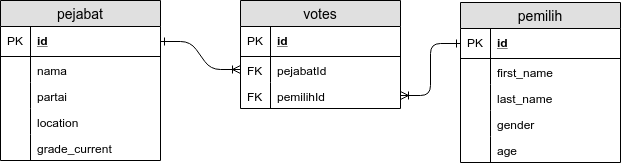

The diagram above was exported from draw.io. Its source (the exported page's mxGraphModel, read from the mxfile embedded in the PNG):
<mxGraphModel dx="801" dy="415" grid="1" gridSize="10" guides="1" tooltips="1" connect="1" arrows="1" fold="1" page="1" pageScale="1" pageWidth="850" pageHeight="1100" math="0" shadow="0">
  <root>
    <mxCell id="0" />
    <mxCell id="1" parent="0" />
    <mxCell id="XQgX-ILe7CjEdCQZ-BTy-1" value="pejabat" style="swimlane;fontStyle=0;childLayout=stackLayout;horizontal=1;startSize=26;fillColor=#e0e0e0;horizontalStack=0;resizeParent=1;resizeParentMax=0;resizeLast=0;collapsible=1;marginBottom=0;swimlaneFillColor=#ffffff;align=center;fontSize=14;" vertex="1" parent="1">
      <mxGeometry x="120" y="88" width="160" height="160" as="geometry" />
    </mxCell>
    <mxCell id="XQgX-ILe7CjEdCQZ-BTy-2" value="id" style="shape=partialRectangle;top=0;left=0;right=0;bottom=1;align=left;verticalAlign=middle;fillColor=none;spacingLeft=34;spacingRight=4;overflow=hidden;rotatable=0;points=[[0,0.5],[1,0.5]];portConstraint=eastwest;dropTarget=0;fontStyle=5;fontSize=12;" vertex="1" parent="XQgX-ILe7CjEdCQZ-BTy-1">
      <mxGeometry y="26" width="160" height="30" as="geometry" />
    </mxCell>
    <mxCell id="XQgX-ILe7CjEdCQZ-BTy-3" value="PK" style="shape=partialRectangle;top=0;left=0;bottom=0;fillColor=none;align=left;verticalAlign=middle;spacingLeft=4;spacingRight=4;overflow=hidden;rotatable=0;points=[];portConstraint=eastwest;part=1;fontSize=12;" vertex="1" connectable="0" parent="XQgX-ILe7CjEdCQZ-BTy-2">
      <mxGeometry width="30" height="30" as="geometry" />
    </mxCell>
    <mxCell id="XQgX-ILe7CjEdCQZ-BTy-4" value="nama" style="shape=partialRectangle;top=0;left=0;right=0;bottom=0;align=left;verticalAlign=top;fillColor=none;spacingLeft=34;spacingRight=4;overflow=hidden;rotatable=0;points=[[0,0.5],[1,0.5]];portConstraint=eastwest;dropTarget=0;fontSize=12;" vertex="1" parent="XQgX-ILe7CjEdCQZ-BTy-1">
      <mxGeometry y="56" width="160" height="26" as="geometry" />
    </mxCell>
    <mxCell id="XQgX-ILe7CjEdCQZ-BTy-5" value="" style="shape=partialRectangle;top=0;left=0;bottom=0;fillColor=none;align=left;verticalAlign=top;spacingLeft=4;spacingRight=4;overflow=hidden;rotatable=0;points=[];portConstraint=eastwest;part=1;fontSize=12;" vertex="1" connectable="0" parent="XQgX-ILe7CjEdCQZ-BTy-4">
      <mxGeometry width="30" height="26" as="geometry" />
    </mxCell>
    <mxCell id="XQgX-ILe7CjEdCQZ-BTy-6" value="partai" style="shape=partialRectangle;top=0;left=0;right=0;bottom=0;align=left;verticalAlign=top;fillColor=none;spacingLeft=34;spacingRight=4;overflow=hidden;rotatable=0;points=[[0,0.5],[1,0.5]];portConstraint=eastwest;dropTarget=0;fontSize=12;" vertex="1" parent="XQgX-ILe7CjEdCQZ-BTy-1">
      <mxGeometry y="82" width="160" height="26" as="geometry" />
    </mxCell>
    <mxCell id="XQgX-ILe7CjEdCQZ-BTy-7" value="" style="shape=partialRectangle;top=0;left=0;bottom=0;fillColor=none;align=left;verticalAlign=top;spacingLeft=4;spacingRight=4;overflow=hidden;rotatable=0;points=[];portConstraint=eastwest;part=1;fontSize=12;" vertex="1" connectable="0" parent="XQgX-ILe7CjEdCQZ-BTy-6">
      <mxGeometry width="30" height="26" as="geometry" />
    </mxCell>
    <mxCell id="XQgX-ILe7CjEdCQZ-BTy-8" value="location" style="shape=partialRectangle;top=0;left=0;right=0;bottom=0;align=left;verticalAlign=top;fillColor=none;spacingLeft=34;spacingRight=4;overflow=hidden;rotatable=0;points=[[0,0.5],[1,0.5]];portConstraint=eastwest;dropTarget=0;fontSize=12;" vertex="1" parent="XQgX-ILe7CjEdCQZ-BTy-1">
      <mxGeometry y="108" width="160" height="26" as="geometry" />
    </mxCell>
    <mxCell id="XQgX-ILe7CjEdCQZ-BTy-9" value="" style="shape=partialRectangle;top=0;left=0;bottom=0;fillColor=none;align=left;verticalAlign=top;spacingLeft=4;spacingRight=4;overflow=hidden;rotatable=0;points=[];portConstraint=eastwest;part=1;fontSize=12;" vertex="1" connectable="0" parent="XQgX-ILe7CjEdCQZ-BTy-8">
      <mxGeometry width="30" height="26" as="geometry" />
    </mxCell>
    <mxCell id="XQgX-ILe7CjEdCQZ-BTy-12" value="grade_current" style="shape=partialRectangle;top=0;left=0;right=0;bottom=0;align=left;verticalAlign=top;fillColor=none;spacingLeft=34;spacingRight=4;overflow=hidden;rotatable=0;points=[[0,0.5],[1,0.5]];portConstraint=eastwest;dropTarget=0;fontSize=12;" vertex="1" parent="XQgX-ILe7CjEdCQZ-BTy-1">
      <mxGeometry y="134" width="160" height="26" as="geometry" />
    </mxCell>
    <mxCell id="XQgX-ILe7CjEdCQZ-BTy-13" value="" style="shape=partialRectangle;top=0;left=0;bottom=0;fillColor=none;align=left;verticalAlign=top;spacingLeft=4;spacingRight=4;overflow=hidden;rotatable=0;points=[];portConstraint=eastwest;part=1;fontSize=12;" vertex="1" connectable="0" parent="XQgX-ILe7CjEdCQZ-BTy-12">
      <mxGeometry width="30" height="26" as="geometry" />
    </mxCell>
    <mxCell id="XQgX-ILe7CjEdCQZ-BTy-14" value="votes" style="swimlane;fontStyle=0;childLayout=stackLayout;horizontal=1;startSize=26;fillColor=#e0e0e0;horizontalStack=0;resizeParent=1;resizeParentMax=0;resizeLast=0;collapsible=1;marginBottom=0;swimlaneFillColor=#ffffff;align=center;fontSize=14;" vertex="1" parent="1">
      <mxGeometry x="360" y="88" width="160" height="108" as="geometry" />
    </mxCell>
    <mxCell id="XQgX-ILe7CjEdCQZ-BTy-15" value="id" style="shape=partialRectangle;top=0;left=0;right=0;bottom=1;align=left;verticalAlign=middle;fillColor=none;spacingLeft=34;spacingRight=4;overflow=hidden;rotatable=0;points=[[0,0.5],[1,0.5]];portConstraint=eastwest;dropTarget=0;fontStyle=5;fontSize=12;" vertex="1" parent="XQgX-ILe7CjEdCQZ-BTy-14">
      <mxGeometry y="26" width="160" height="30" as="geometry" />
    </mxCell>
    <mxCell id="XQgX-ILe7CjEdCQZ-BTy-16" value="PK" style="shape=partialRectangle;top=0;left=0;bottom=0;fillColor=none;align=left;verticalAlign=middle;spacingLeft=4;spacingRight=4;overflow=hidden;rotatable=0;points=[];portConstraint=eastwest;part=1;fontSize=12;" vertex="1" connectable="0" parent="XQgX-ILe7CjEdCQZ-BTy-15">
      <mxGeometry width="30" height="30" as="geometry" />
    </mxCell>
    <mxCell id="XQgX-ILe7CjEdCQZ-BTy-17" value="pejabatId" style="shape=partialRectangle;top=0;left=0;right=0;bottom=0;align=left;verticalAlign=top;fillColor=none;spacingLeft=34;spacingRight=4;overflow=hidden;rotatable=0;points=[[0,0.5],[1,0.5]];portConstraint=eastwest;dropTarget=0;fontSize=12;" vertex="1" parent="XQgX-ILe7CjEdCQZ-BTy-14">
      <mxGeometry y="56" width="160" height="26" as="geometry" />
    </mxCell>
    <mxCell id="XQgX-ILe7CjEdCQZ-BTy-18" value="FK" style="shape=partialRectangle;top=0;left=0;bottom=0;fillColor=none;align=left;verticalAlign=top;spacingLeft=4;spacingRight=4;overflow=hidden;rotatable=0;points=[];portConstraint=eastwest;part=1;fontSize=12;" vertex="1" connectable="0" parent="XQgX-ILe7CjEdCQZ-BTy-17">
      <mxGeometry width="30" height="26" as="geometry" />
    </mxCell>
    <mxCell id="XQgX-ILe7CjEdCQZ-BTy-19" value="pemilihId" style="shape=partialRectangle;top=0;left=0;right=0;bottom=0;align=left;verticalAlign=top;fillColor=none;spacingLeft=34;spacingRight=4;overflow=hidden;rotatable=0;points=[[0,0.5],[1,0.5]];portConstraint=eastwest;dropTarget=0;fontSize=12;" vertex="1" parent="XQgX-ILe7CjEdCQZ-BTy-14">
      <mxGeometry y="82" width="160" height="26" as="geometry" />
    </mxCell>
    <mxCell id="XQgX-ILe7CjEdCQZ-BTy-20" value="FK" style="shape=partialRectangle;top=0;left=0;bottom=0;fillColor=none;align=left;verticalAlign=top;spacingLeft=4;spacingRight=4;overflow=hidden;rotatable=0;points=[];portConstraint=eastwest;part=1;fontSize=12;" vertex="1" connectable="0" parent="XQgX-ILe7CjEdCQZ-BTy-19">
      <mxGeometry width="30" height="26" as="geometry" />
    </mxCell>
    <mxCell id="XQgX-ILe7CjEdCQZ-BTy-25" value="pemilih" style="swimlane;fontStyle=0;childLayout=stackLayout;horizontal=1;startSize=26;fillColor=#e0e0e0;horizontalStack=0;resizeParent=1;resizeParentMax=0;resizeLast=0;collapsible=1;marginBottom=0;swimlaneFillColor=#ffffff;align=center;fontSize=14;" vertex="1" parent="1">
      <mxGeometry x="580" y="90" width="160" height="160" as="geometry" />
    </mxCell>
    <mxCell id="XQgX-ILe7CjEdCQZ-BTy-26" value="id" style="shape=partialRectangle;top=0;left=0;right=0;bottom=1;align=left;verticalAlign=middle;fillColor=none;spacingLeft=34;spacingRight=4;overflow=hidden;rotatable=0;points=[[0,0.5],[1,0.5]];portConstraint=eastwest;dropTarget=0;fontStyle=5;fontSize=12;" vertex="1" parent="XQgX-ILe7CjEdCQZ-BTy-25">
      <mxGeometry y="26" width="160" height="30" as="geometry" />
    </mxCell>
    <mxCell id="XQgX-ILe7CjEdCQZ-BTy-27" value="PK" style="shape=partialRectangle;top=0;left=0;bottom=0;fillColor=none;align=left;verticalAlign=middle;spacingLeft=4;spacingRight=4;overflow=hidden;rotatable=0;points=[];portConstraint=eastwest;part=1;fontSize=12;" vertex="1" connectable="0" parent="XQgX-ILe7CjEdCQZ-BTy-26">
      <mxGeometry width="30" height="30" as="geometry" />
    </mxCell>
    <mxCell id="XQgX-ILe7CjEdCQZ-BTy-28" value="first_name" style="shape=partialRectangle;top=0;left=0;right=0;bottom=0;align=left;verticalAlign=top;fillColor=none;spacingLeft=34;spacingRight=4;overflow=hidden;rotatable=0;points=[[0,0.5],[1,0.5]];portConstraint=eastwest;dropTarget=0;fontSize=12;" vertex="1" parent="XQgX-ILe7CjEdCQZ-BTy-25">
      <mxGeometry y="56" width="160" height="26" as="geometry" />
    </mxCell>
    <mxCell id="XQgX-ILe7CjEdCQZ-BTy-29" value="" style="shape=partialRectangle;top=0;left=0;bottom=0;fillColor=none;align=left;verticalAlign=top;spacingLeft=4;spacingRight=4;overflow=hidden;rotatable=0;points=[];portConstraint=eastwest;part=1;fontSize=12;" vertex="1" connectable="0" parent="XQgX-ILe7CjEdCQZ-BTy-28">
      <mxGeometry width="30" height="26" as="geometry" />
    </mxCell>
    <mxCell id="XQgX-ILe7CjEdCQZ-BTy-30" value="last_name" style="shape=partialRectangle;top=0;left=0;right=0;bottom=0;align=left;verticalAlign=top;fillColor=none;spacingLeft=34;spacingRight=4;overflow=hidden;rotatable=0;points=[[0,0.5],[1,0.5]];portConstraint=eastwest;dropTarget=0;fontSize=12;" vertex="1" parent="XQgX-ILe7CjEdCQZ-BTy-25">
      <mxGeometry y="82" width="160" height="26" as="geometry" />
    </mxCell>
    <mxCell id="XQgX-ILe7CjEdCQZ-BTy-31" value="" style="shape=partialRectangle;top=0;left=0;bottom=0;fillColor=none;align=left;verticalAlign=top;spacingLeft=4;spacingRight=4;overflow=hidden;rotatable=0;points=[];portConstraint=eastwest;part=1;fontSize=12;" vertex="1" connectable="0" parent="XQgX-ILe7CjEdCQZ-BTy-30">
      <mxGeometry width="30" height="26" as="geometry" />
    </mxCell>
    <mxCell id="XQgX-ILe7CjEdCQZ-BTy-32" value="gender" style="shape=partialRectangle;top=0;left=0;right=0;bottom=0;align=left;verticalAlign=top;fillColor=none;spacingLeft=34;spacingRight=4;overflow=hidden;rotatable=0;points=[[0,0.5],[1,0.5]];portConstraint=eastwest;dropTarget=0;fontSize=12;" vertex="1" parent="XQgX-ILe7CjEdCQZ-BTy-25">
      <mxGeometry y="108" width="160" height="26" as="geometry" />
    </mxCell>
    <mxCell id="XQgX-ILe7CjEdCQZ-BTy-33" value="" style="shape=partialRectangle;top=0;left=0;bottom=0;fillColor=none;align=left;verticalAlign=top;spacingLeft=4;spacingRight=4;overflow=hidden;rotatable=0;points=[];portConstraint=eastwest;part=1;fontSize=12;" vertex="1" connectable="0" parent="XQgX-ILe7CjEdCQZ-BTy-32">
      <mxGeometry width="30" height="26" as="geometry" />
    </mxCell>
    <mxCell id="XQgX-ILe7CjEdCQZ-BTy-36" value="age" style="shape=partialRectangle;top=0;left=0;right=0;bottom=0;align=left;verticalAlign=top;fillColor=none;spacingLeft=34;spacingRight=4;overflow=hidden;rotatable=0;points=[[0,0.5],[1,0.5]];portConstraint=eastwest;dropTarget=0;fontSize=12;" vertex="1" parent="XQgX-ILe7CjEdCQZ-BTy-25">
      <mxGeometry y="134" width="160" height="26" as="geometry" />
    </mxCell>
    <mxCell id="XQgX-ILe7CjEdCQZ-BTy-37" value="" style="shape=partialRectangle;top=0;left=0;bottom=0;fillColor=none;align=left;verticalAlign=top;spacingLeft=4;spacingRight=4;overflow=hidden;rotatable=0;points=[];portConstraint=eastwest;part=1;fontSize=12;" vertex="1" connectable="0" parent="XQgX-ILe7CjEdCQZ-BTy-36">
      <mxGeometry width="30" height="26" as="geometry" />
    </mxCell>
    <mxCell id="XQgX-ILe7CjEdCQZ-BTy-38" value="" style="edgeStyle=entityRelationEdgeStyle;fontSize=12;html=1;endArrow=ERoneToMany;exitX=1;exitY=0.5;exitDx=0;exitDy=0;entryX=0;entryY=0.5;entryDx=0;entryDy=0;startArrow=ERone;startFill=0;" edge="1" parent="1" source="XQgX-ILe7CjEdCQZ-BTy-2" target="XQgX-ILe7CjEdCQZ-BTy-17">
      <mxGeometry width="100" height="100" relative="1" as="geometry">
        <mxPoint x="140" y="370" as="sourcePoint" />
        <mxPoint x="240" y="270" as="targetPoint" />
      </mxGeometry>
    </mxCell>
    <mxCell id="XQgX-ILe7CjEdCQZ-BTy-39" value="" style="edgeStyle=orthogonalEdgeStyle;fontSize=12;html=1;endArrow=ERoneToMany;entryX=1;entryY=0.5;entryDx=0;entryDy=0;exitX=0;exitY=0.5;exitDx=0;exitDy=0;startArrow=ERone;startFill=0;" edge="1" parent="1" source="XQgX-ILe7CjEdCQZ-BTy-26" target="XQgX-ILe7CjEdCQZ-BTy-19">
      <mxGeometry width="100" height="100" relative="1" as="geometry">
        <mxPoint x="370" y="346" as="sourcePoint" />
        <mxPoint x="470" y="246" as="targetPoint" />
      </mxGeometry>
    </mxCell>
  </root>
</mxGraphModel>